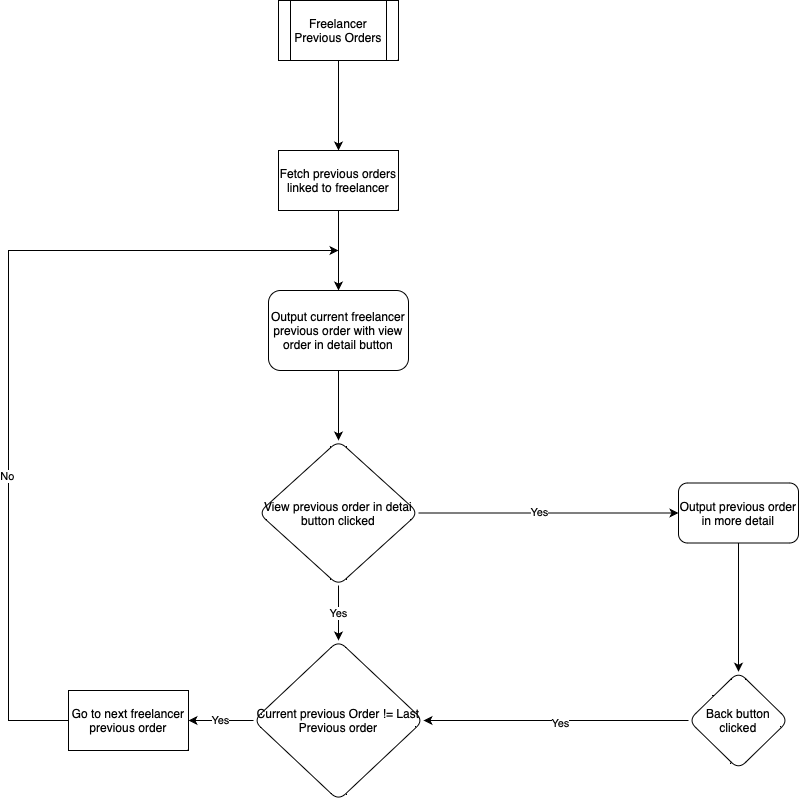

The diagram above was exported from draw.io. Its source (the exported page's mxGraphModel, read from the mxfile embedded in the PNG):
<mxGraphModel dx="1195" dy="689" grid="1" gridSize="10" guides="1" tooltips="1" connect="1" arrows="1" fold="1" page="1" pageScale="1" pageWidth="1169" pageHeight="827" math="0" shadow="0">
  <root>
    <mxCell id="0" />
    <mxCell id="1" parent="0" />
    <mxCell id="Fbnn-sD7wGBO2zR1zrUd-4" style="edgeStyle=orthogonalEdgeStyle;rounded=0;orthogonalLoop=1;jettySize=auto;html=1;exitX=0.5;exitY=1;exitDx=0;exitDy=0;entryX=0.5;entryY=0;entryDx=0;entryDy=0;" parent="1" source="Fbnn-sD7wGBO2zR1zrUd-2" target="Fbnn-sD7wGBO2zR1zrUd-3" edge="1">
      <mxGeometry relative="1" as="geometry" />
    </mxCell>
    <mxCell id="Fbnn-sD7wGBO2zR1zrUd-2" value="Freelancer Previous Orders" style="shape=process;whiteSpace=wrap;html=1;backgroundOutline=1;" parent="1" vertex="1">
      <mxGeometry x="510" y="120" width="120" height="60" as="geometry" />
    </mxCell>
    <mxCell id="Fbnn-sD7wGBO2zR1zrUd-7" style="edgeStyle=orthogonalEdgeStyle;rounded=0;orthogonalLoop=1;jettySize=auto;html=1;exitX=0.5;exitY=1;exitDx=0;exitDy=0;" parent="1" source="Fbnn-sD7wGBO2zR1zrUd-3" target="Fbnn-sD7wGBO2zR1zrUd-6" edge="1">
      <mxGeometry relative="1" as="geometry" />
    </mxCell>
    <mxCell id="Fbnn-sD7wGBO2zR1zrUd-3" value="Fetch previous orders linked to freelancer" style="rounded=0;whiteSpace=wrap;html=1;" parent="1" vertex="1">
      <mxGeometry x="510" y="270" width="120" height="60" as="geometry" />
    </mxCell>
    <mxCell id="Fbnn-sD7wGBO2zR1zrUd-10" value="" style="edgeStyle=orthogonalEdgeStyle;rounded=0;orthogonalLoop=1;jettySize=auto;html=1;" parent="1" source="Fbnn-sD7wGBO2zR1zrUd-6" target="Fbnn-sD7wGBO2zR1zrUd-9" edge="1">
      <mxGeometry relative="1" as="geometry" />
    </mxCell>
    <mxCell id="Fbnn-sD7wGBO2zR1zrUd-6" value="Output current freelancer previous order with view order in detail button" style="rounded=1;whiteSpace=wrap;html=1;" parent="1" vertex="1">
      <mxGeometry x="500" y="410" width="140" height="80" as="geometry" />
    </mxCell>
    <mxCell id="Fbnn-sD7wGBO2zR1zrUd-13" value="" style="edgeStyle=orthogonalEdgeStyle;rounded=0;orthogonalLoop=1;jettySize=auto;html=1;" parent="1" source="Fbnn-sD7wGBO2zR1zrUd-9" target="Fbnn-sD7wGBO2zR1zrUd-12" edge="1">
      <mxGeometry relative="1" as="geometry" />
    </mxCell>
    <mxCell id="Fbnn-sD7wGBO2zR1zrUd-14" value="Yes" style="edgeLabel;html=1;align=center;verticalAlign=middle;resizable=0;points=[];" parent="Fbnn-sD7wGBO2zR1zrUd-13" vertex="1" connectable="0">
      <mxGeometry x="-0.08" y="2" relative="1" as="geometry">
        <mxPoint y="1" as="offset" />
      </mxGeometry>
    </mxCell>
    <mxCell id="Fbnn-sD7wGBO2zR1zrUd-21" value="Yes" style="edgeStyle=orthogonalEdgeStyle;rounded=0;orthogonalLoop=1;jettySize=auto;html=1;" parent="1" source="Fbnn-sD7wGBO2zR1zrUd-9" target="Fbnn-sD7wGBO2zR1zrUd-20" edge="1">
      <mxGeometry relative="1" as="geometry" />
    </mxCell>
    <mxCell id="Fbnn-sD7wGBO2zR1zrUd-9" value="View previous order in detai button clicked" style="rhombus;whiteSpace=wrap;html=1;rounded=1;" parent="1" vertex="1">
      <mxGeometry x="490" y="560" width="160" height="145" as="geometry" />
    </mxCell>
    <mxCell id="Fbnn-sD7wGBO2zR1zrUd-27" value="" style="edgeStyle=orthogonalEdgeStyle;rounded=0;orthogonalLoop=1;jettySize=auto;html=1;" parent="1" source="Fbnn-sD7wGBO2zR1zrUd-12" target="Fbnn-sD7wGBO2zR1zrUd-26" edge="1">
      <mxGeometry relative="1" as="geometry" />
    </mxCell>
    <mxCell id="Fbnn-sD7wGBO2zR1zrUd-12" value="Output previous order in more detail" style="whiteSpace=wrap;html=1;rounded=1;" parent="1" vertex="1">
      <mxGeometry x="910" y="602.5" width="120" height="60" as="geometry" />
    </mxCell>
    <mxCell id="Fbnn-sD7wGBO2zR1zrUd-17" style="edgeStyle=orthogonalEdgeStyle;rounded=0;orthogonalLoop=1;jettySize=auto;html=1;exitX=0;exitY=0.5;exitDx=0;exitDy=0;" parent="1" source="Fbnn-sD7wGBO2zR1zrUd-15" edge="1">
      <mxGeometry relative="1" as="geometry">
        <mxPoint x="570" y="370" as="targetPoint" />
        <mxPoint x="300" y="820" as="sourcePoint" />
        <Array as="points">
          <mxPoint x="240" y="840" />
          <mxPoint x="240" y="370" />
        </Array>
      </mxGeometry>
    </mxCell>
    <mxCell id="Fbnn-sD7wGBO2zR1zrUd-25" value="No" style="edgeLabel;html=1;align=center;verticalAlign=middle;resizable=0;points=[];" parent="Fbnn-sD7wGBO2zR1zrUd-17" vertex="1" connectable="0">
      <mxGeometry x="-0.2901" y="2" relative="1" as="geometry">
        <mxPoint as="offset" />
      </mxGeometry>
    </mxCell>
    <mxCell id="Fbnn-sD7wGBO2zR1zrUd-15" value="Go to next freelancer previous order" style="rounded=0;whiteSpace=wrap;html=1;" parent="1" vertex="1">
      <mxGeometry x="300" y="810" width="120" height="60" as="geometry" />
    </mxCell>
    <mxCell id="Fbnn-sD7wGBO2zR1zrUd-24" value="Yes" style="edgeStyle=orthogonalEdgeStyle;rounded=0;orthogonalLoop=1;jettySize=auto;html=1;exitX=0;exitY=0.5;exitDx=0;exitDy=0;entryX=1;entryY=0.5;entryDx=0;entryDy=0;" parent="1" source="Fbnn-sD7wGBO2zR1zrUd-20" target="Fbnn-sD7wGBO2zR1zrUd-15" edge="1">
      <mxGeometry relative="1" as="geometry" />
    </mxCell>
    <mxCell id="Fbnn-sD7wGBO2zR1zrUd-20" value="Current previous Order != Last Previous order" style="rhombus;whiteSpace=wrap;html=1;rounded=1;" parent="1" vertex="1">
      <mxGeometry x="485" y="760" width="170" height="160" as="geometry" />
    </mxCell>
    <mxCell id="Fbnn-sD7wGBO2zR1zrUd-29" style="edgeStyle=orthogonalEdgeStyle;rounded=0;orthogonalLoop=1;jettySize=auto;html=1;exitX=0;exitY=0.5;exitDx=0;exitDy=0;entryX=1;entryY=0.5;entryDx=0;entryDy=0;" parent="1" source="Fbnn-sD7wGBO2zR1zrUd-26" target="Fbnn-sD7wGBO2zR1zrUd-20" edge="1">
      <mxGeometry relative="1" as="geometry" />
    </mxCell>
    <mxCell id="Fbnn-sD7wGBO2zR1zrUd-30" value="Yes" style="edgeLabel;html=1;align=center;verticalAlign=middle;resizable=0;points=[];" parent="Fbnn-sD7wGBO2zR1zrUd-29" vertex="1" connectable="0">
      <mxGeometry x="-0.0252" y="2" relative="1" as="geometry">
        <mxPoint as="offset" />
      </mxGeometry>
    </mxCell>
    <mxCell id="Fbnn-sD7wGBO2zR1zrUd-26" value="Back button clicked" style="rhombus;whiteSpace=wrap;html=1;rounded=1;" parent="1" vertex="1">
      <mxGeometry x="920" y="791.25" width="100" height="97.5" as="geometry" />
    </mxCell>
  </root>
</mxGraphModel>